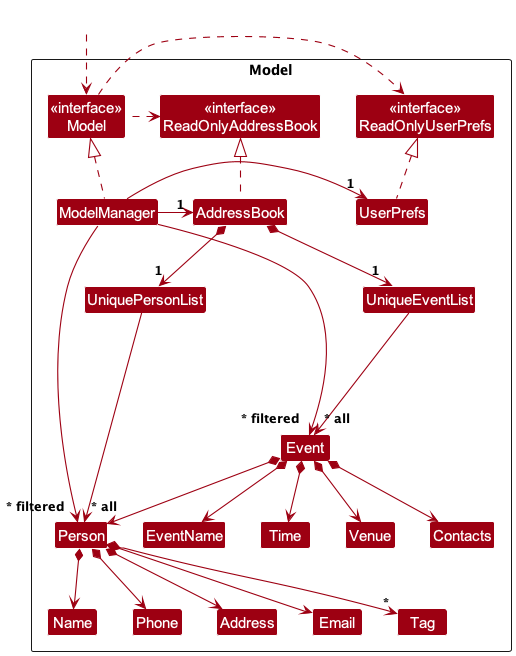

The diagram above was rendered by PlantUML. Its source (embedded in the PNG):
@startuml
!include style.puml
skinparam arrowThickness 1.1
skinparam arrowColor MODEL_COLOR
skinparam classBackgroundColor MODEL_COLOR

Package Model as ModelPackage <<Rectangle>>{
Class "<<interface>>\nReadOnlyAddressBook" as ReadOnlyAddressBook
Class "<<interface>>\nReadOnlyUserPrefs" as ReadOnlyUserPrefs
Class "<<interface>>\nModel" as Model
Class AddressBook
Class ModelManager
Class UserPrefs

Class UniquePersonList
Class UniqueEventList
Class Person
Class Address
Class Email
Class Name
Class Phone
Class Tag
Class Event
Class EventName
Class Time
Class Venue
Class Contacts

Class I #FFFFFF
}

Class HiddenOutside #FFFFFF
HiddenOutside ..> Model

AddressBook .up.|> ReadOnlyAddressBook

ModelManager .up.|> Model
Model .right.> ReadOnlyUserPrefs
Model .left.> ReadOnlyAddressBook
ModelManager -left-> "1" AddressBook
ModelManager -right-> "1" UserPrefs
UserPrefs .up.|> ReadOnlyUserPrefs

AddressBook *--> "1" UniquePersonList
UniquePersonList --> "~* all" Person
Person *--> Name
Person *--> Phone
Person *--> Email
Person *--> Address
Person *--> "*" Tag

AddressBook *--> "1" UniqueEventList
UniqueEventList --> "~* all" Event
Event *--> EventName
Event *--> Time
Event *--> Venue
Event *--> Person
Event *--> Contacts

Event -[hidden]up--> I
UniqueEventList -[hidden]right-> I

EventName -[hidden]right-> Time
Time -[hidden]right-> Venue
Venue -[hidden]right-> Person
Person -[hidden]right-> Contacts

Person -[hidden]up--> I
UniquePersonList -[hidden]right-> I

Name -[hidden]right-> Phone
Phone -[hidden]right-> Address
Address -[hidden]right-> Email

ModelManager --> "~* filtered" Person
ModelManager --> "~* filtered" Event
@enduml